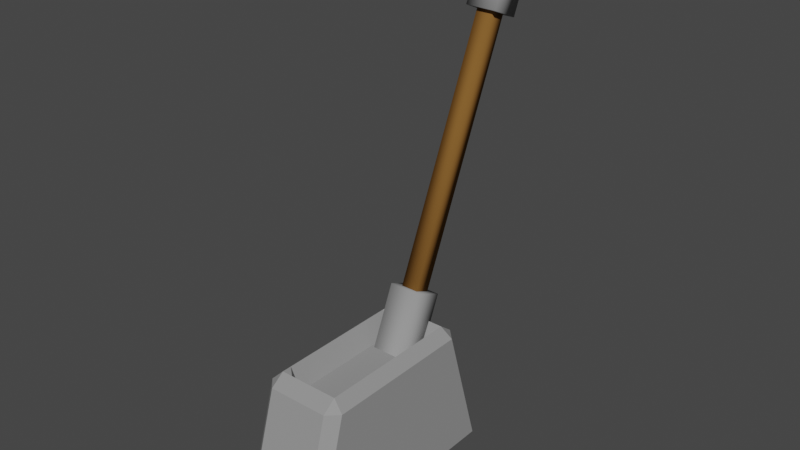 # Source: Lever.blend  (saved by Blender 2.93.20; exported with 4.5.12 LTS)
import bpy
from mathutils import Matrix  # noqa: F401  (used for matrix-valued properties, if any)

bpy.ops.wm.read_factory_settings(use_empty=True)
scene = bpy.context.scene
scene.name = 'Scene'

# ---- collections
col_collection = bpy.data.collections.new('Collection'); scene.collection.children.link(col_collection)

# ---- materials (node trees are filled in below, after node groups)
mat_rock = bpy.data.materials.new('Rock')
mat_rock.use_transparent_shadow = False
mat_rock.diffuse_color = (0.2957, 0.2957, 0.2957, 1.0)
mat_rock.roughness = 1.0
mat_rock.specular_intensity = 0.0
mat_dirt = bpy.data.materials.new('Dirt')
mat_dirt.use_transparent_shadow = False
mat_dirt.diffuse_color = (0.2079, 0.09831, 0.02555, 1.0)
mat_dirt.roughness = 1.0
mat_dirt.specular_intensity = 0.0

# ---- material node trees

# ---- world
world_world = bpy.data.worlds.new('World'); scene.world = world_world
world_world.use_nodes = True; world_world.node_tree.nodes.clear()
_N = world_world.node_tree.nodes; _L = world_world.node_tree.links
n0 = _N.new('ShaderNodeOutputWorld'); n0.name = 'World Output'; n0.location = (300, 300)
n1 = _N.new('ShaderNodeBackground'); n1.name = 'Background'; n1.location = (10, 300)
n1.inputs[0].default_value = (0.05088, 0.05088, 0.05088, 1.0)
_L.new(n1.outputs[0], n0.inputs[0])
n0.is_active_output = True
world_world.color = (0.05088, 0.05088, 0.05088)
world_world.use_sun_shadow = False
world_world.sun_shadow_jitter_overblur = 0.0

# ---- meshes
me_cube_001 = bpy.data.meshes.new('Cube.001')
me_cube_001.from_pydata([(-0.06708, -0.2574, -1.003), (-0.08967, -0.2339, -1.003), (-0.06401, -0.1811, -0.7368), (-0.06376, -0.1523, -0.7151), (-0.08661, -0.1579, -0.7377), (-0.08967, 0.2339, -1.003), (-0.06708, 0.2574, -1.003), (-0.06376, 0.1523, -0.7151), (-0.06401, 0.1811, -0.7368), (-0.08661, 0.1579, -0.7377), (0.08967, -0.2339, -1.003), (0.06708, -0.2574, -1.003), (0.06376, -0.1523, -0.7151), (0.06401, -0.1811, -0.7368), (0.08661, -0.1579, -0.7377), (0.06708, 0.2574, -1.003), (0.08967, 0.2339, -1.003), (0.06376, 0.1523, -0.7151), (0.08661, 0.1579, -0.7377), (0.06401, 0.1811, -0.7368), (0.04089, 0.1523, -0.7151), (0.04089, -0.1523, -0.7151), (-0.04072, -0.1523, -0.7151), (-0.04072, 0.1523, -0.7151), (0.04089, -0.1315, -0.76), (-0.04072, -0.1317, -0.76), (-0.06376, -0.1318, -0.7151), (0.06376, -0.1314, -0.7151), (0.06376, 0.1309, -0.7151), (-0.04072, 0.1289, -0.76), (-0.06376, 0.1284, -0.7151), (0.04089, 0.1304, -0.76)], [], [(11, 13, 2, 0), (16, 18, 14, 10), (17, 20, 31, 28), (1, 4, 9, 5), (6, 8, 19, 15), (2, 3, 4), (7, 8, 9), (12, 13, 14), (17, 18, 19), (0, 2, 4, 1), (3, 26, 30, 7, 9, 4), (8, 6, 5, 9), (7, 23, 20, 17, 19, 8), (18, 16, 15, 19), (17, 28, 27, 12, 14, 18), (13, 11, 10, 14), (12, 21, 22, 3, 2, 13), (5, 6, 15, 16, 10, 11, 0, 1), (21, 24, 25, 22), (22, 25, 26, 3), (27, 24, 21, 12), (26, 25, 29, 30), (25, 24, 31, 29), (30, 29, 23, 7), (28, 31, 24, 27), (29, 31, 20, 23)])
_uv = me_cube_001.uv_layers.new(name='UVMap')
_uv.uv.foreach_set('vector', [0.375, 0.7815, 0.6062, 0.7825, 0.6062, 0.9675, 0.375, 0.9685, 0.375, 0.5114, 0.6054, 0.515, 0.6054, 0.735, 0.375, 0.7386, 0.6577, 0.5161, 0.6908, 0.5161, 0.6908, 0.5318, 0.6577, 0.5315, 0.375, 0.01141, 0.6054, 0.01495, 0.6054, 0.235, 0.375, 0.2386, 0.375, 0.2815, 0.6062, 0.2825, 0.6062, 0.4675, 0.375, 0.4685, 0.8427, 0.7544, 0.8423, 0.75, 0.875, 0.7378, 0.8423, 0.5161, 0.8427, 0.5, 0.875, 0.5122, 0.6577, 0.7339, 0.6573, 0.75, 0.625, 0.7378, 0.6577, 0.5161, 0.625, 0.5122, 0.6573, 0.5, 0.3752, 0.0, 0.6064, 0.0, 0.6054, 0.01495, 0.375, 0.01141, 0.8423, 0.7339, 0.8423, 0.7192, 0.8423, 0.5332, 0.8423, 0.5161, 0.875, 0.5122, 0.875, 0.7378, 0.6062, 0.2825, 0.375, 0.2815, 0.375, 0.2386, 0.6054, 0.235, 0.8423, 0.5161, 0.8089, 0.5161, 0.6908, 0.5161, 0.6577, 0.5161, 0.6573, 0.5, 0.8427, 0.5, 0.6054, 0.515, 0.375, 0.5114, 0.375, 0.4685, 0.6062, 0.4675, 0.6577, 0.5161, 0.6577, 0.5315, 0.6577, 0.7189, 0.6577, 0.7339, 0.6054, 0.735, 0.6054, 0.515, 0.6062, 0.7825, 0.375, 0.7815, 0.375, 0.7386, 0.6054, 0.735, 0.6577, 0.7339, 0.6908, 0.7339, 0.8089, 0.7339, 0.8423, 0.7339, 0.8427, 0.75, 0.6573, 0.75, 0.125, 0.5114, 0.1565, 0.5, 0.3435, 0.5, 0.375, 0.5114, 0.375, 0.7386, 0.3435, 0.75, 0.1565, 0.75, 0.125, 0.7386, 0.6908, 0.7339, 0.6908, 0.719, 0.8089, 0.7191, 0.8089, 0.7339, 0.8089, 0.7339, 0.8089, 0.7191, 0.8423, 0.7192, 0.8423, 0.7339, 0.6577, 0.7189, 0.6908, 0.719, 0.6908, 0.7339, 0.6577, 0.7339, 0.8423, 0.7192, 0.8089, 0.7191, 0.8089, 0.5329, 0.8423, 0.5332, 0.8089, 0.7191, 0.6908, 0.719, 0.6908, 0.5318, 0.8089, 0.5329, 0.8423, 0.5332, 0.8089, 0.5329, 0.8089, 0.5161, 0.8423, 0.5161, 0.6577, 0.5315, 0.6908, 0.5318, 0.6908, 0.719, 0.6577, 0.7189, 0.8089, 0.5329, 0.6908, 0.5318, 0.6908, 0.5161, 0.8089, 0.5161])
me_cube_001.materials.append(mat_rock)
me_cube_001.use_remesh_fix_poles = True
me_cube_001.use_remesh_preserve_attributes = False
me_cube_001.update()
me_cube_002 = bpy.data.meshes.new('Cube.002')
me_cube_002.from_pydata([(-0.03351, -0.03351, -0.001615), (-0.03351, -0.03351, 0.3739), (-0.03351, 0.03351, -0.001615), (-0.03351, 0.03351, 0.3739), (0.03351, -0.03351, -0.001615), (0.03351, -0.03351, 0.3739), (0.03351, 0.03351, -0.001615), (0.03351, 0.03351, 0.3739), (-0.01802, -0.01802, 0.3431), (-0.01802, -0.01802, 1.015), (-0.01802, 0.01802, 0.3431), (-0.01802, 0.01802, 1.015), (0.01802, -0.01802, 0.3431), (0.01802, -0.01802, 1.015), (0.01802, 0.01802, 0.3431), (0.01802, 0.01802, 1.015), (-0.03351, -0.03351, 0.9237), (-0.03351, -0.03351, 1.091), (-0.03351, 0.03351, 0.9237), (-0.03351, 0.03351, 1.091), (0.03351, -0.03351, 0.9237), (0.03351, -0.03351, 1.091), (0.03351, 0.03351, 0.9237), (0.03351, 0.03351, 1.091)], [], [(0, 1, 3, 2), (2, 3, 7, 6), (6, 7, 5, 4), (4, 5, 1, 0), (2, 6, 4, 0), (7, 3, 1, 5), (8, 9, 11, 10), (10, 11, 15, 14), (14, 15, 13, 12), (12, 13, 9, 8), (10, 14, 12, 8), (15, 11, 9, 13), (16, 17, 19, 18), (18, 19, 23, 22), (22, 23, 21, 20), (20, 21, 17, 16), (18, 22, 20, 16), (23, 19, 17, 21)])
me_cube_002.polygons.foreach_set('use_smooth', [True] * 18)
me_cube_002.polygons.foreach_set('material_index', [1, 1, 1, 1, 1, 1, 0, 0, 0, 0, 0, 0, 1, 1, 1, 1, 1, 1])
_uv = me_cube_002.uv_layers.new(name='UVMap')
_uv.uv.foreach_set('vector', [0.375, 0.0, 0.625, 0.0, 0.625, 0.25, 0.375, 0.25, 0.375, 0.25, 0.625, 0.25, 0.625, 0.5, 0.375, 0.5, 0.375, 0.5, 0.625, 0.5, 0.625, 0.75, 0.375, 0.75, 0.375, 0.75, 0.625, 0.75, 0.625, 1.0, 0.375, 1.0, 0.125, 0.5, 0.375, 0.5, 0.375, 0.75, 0.125, 0.75, 0.625, 0.5, 0.875, 0.5, 0.875, 0.75, 0.625, 0.75, 0.375, 0.0, 0.625, 0.0, 0.625, 0.25, 0.375, 0.25, 0.375, 0.25, 0.625, 0.25, 0.625, 0.5, 0.375, 0.5, 0.375, 0.5, 0.625, 0.5, 0.625, 0.75, 0.375, 0.75, 0.375, 0.75, 0.625, 0.75, 0.625, 1.0, 0.375, 1.0, 0.125, 0.5, 0.375, 0.5, 0.375, 0.75, 0.125, 0.75, 0.625, 0.5, 0.875, 0.5, 0.875, 0.75, 0.625, 0.75, 0.375, 0.0, 0.625, 0.0, 0.625, 0.25, 0.375, 0.25, 0.375, 0.25, 0.625, 0.25, 0.625, 0.5, 0.375, 0.5, 0.375, 0.5, 0.625, 0.5, 0.625, 0.75, 0.375, 0.75, 0.375, 0.75, 0.625, 0.75, 0.625, 1.0, 0.375, 1.0, 0.125, 0.5, 0.375, 0.5, 0.375, 0.75, 0.125, 0.75, 0.625, 0.5, 0.875, 0.5, 0.875, 0.75, 0.625, 0.75])
me_cube_002.materials.append(mat_dirt)
me_cube_002.materials.append(mat_rock)
me_cube_002.use_remesh_fix_poles = True
me_cube_002.use_remesh_preserve_attributes = False
me_cube_002.update()

# ---- objects
ob_base = bpy.data.objects.new('Base', me_cube_001)
ob_lever = bpy.data.objects.new('Lever', me_cube_002)

# ---- transforms, parenting, visibility, modifiers, constraints
ob_base.location = (0.0, 0.0, 0.0)
ob_lever.location = (0.0, 0.0, -0.9951)
ob_lever.rotation_euler = (-0.4104, -8.86e-17, 1.844e-17)

# ---- collection membership
col_collection.objects.link(ob_base)
col_collection.objects.link(ob_lever)

# ---- scene / render settings (as saved in the file)
scene.frame_start = 1; scene.frame_end = 250; scene.frame_set(2)
scene.render.engine = 'BLENDER_EEVEE_NEXT'
scene.cycles.use_denoising = False
scene.cycles.samples = 128
scene.cycles.sampling_pattern = 'TABULATED_SOBOL'
scene.cycles.use_adaptive_sampling = False
scene.cycles.use_light_tree = False
scene.view_settings.view_transform = 'Filmic'
bpy.context.view_layer.update()

# ---- added for rendering (the .blend has no active camera and no usable light): camera, sun
cam_auto = bpy.data.cameras.new('AutoCamera')
cam_auto.lens = 50.0
cam_auto.sensor_width = 36.0
cam_auto.clip_end = 1000.0
ob_auto_camera = bpy.data.objects.new('AutoCamera', cam_auto)
scene.collection.objects.link(ob_auto_camera)
ob_auto_camera.location = (1.1752, -1.30595, 0.444476)
ob_auto_camera.rotation_euler = (1.09748, -7.21219e-08, 0.694738)
scene.camera = ob_auto_camera
light_auto_sun = bpy.data.lights.new('AutoSun', 'SUN')
light_auto_sun.energy = 3.0
light_auto_sun.angle = 0.0523599
ob_auto_sun = bpy.data.objects.new('AutoSun', light_auto_sun)
scene.collection.objects.link(ob_auto_sun)
ob_auto_sun.rotation_euler = (0.872665, 0.174533, 0.523599)
bpy.context.view_layer.update()
